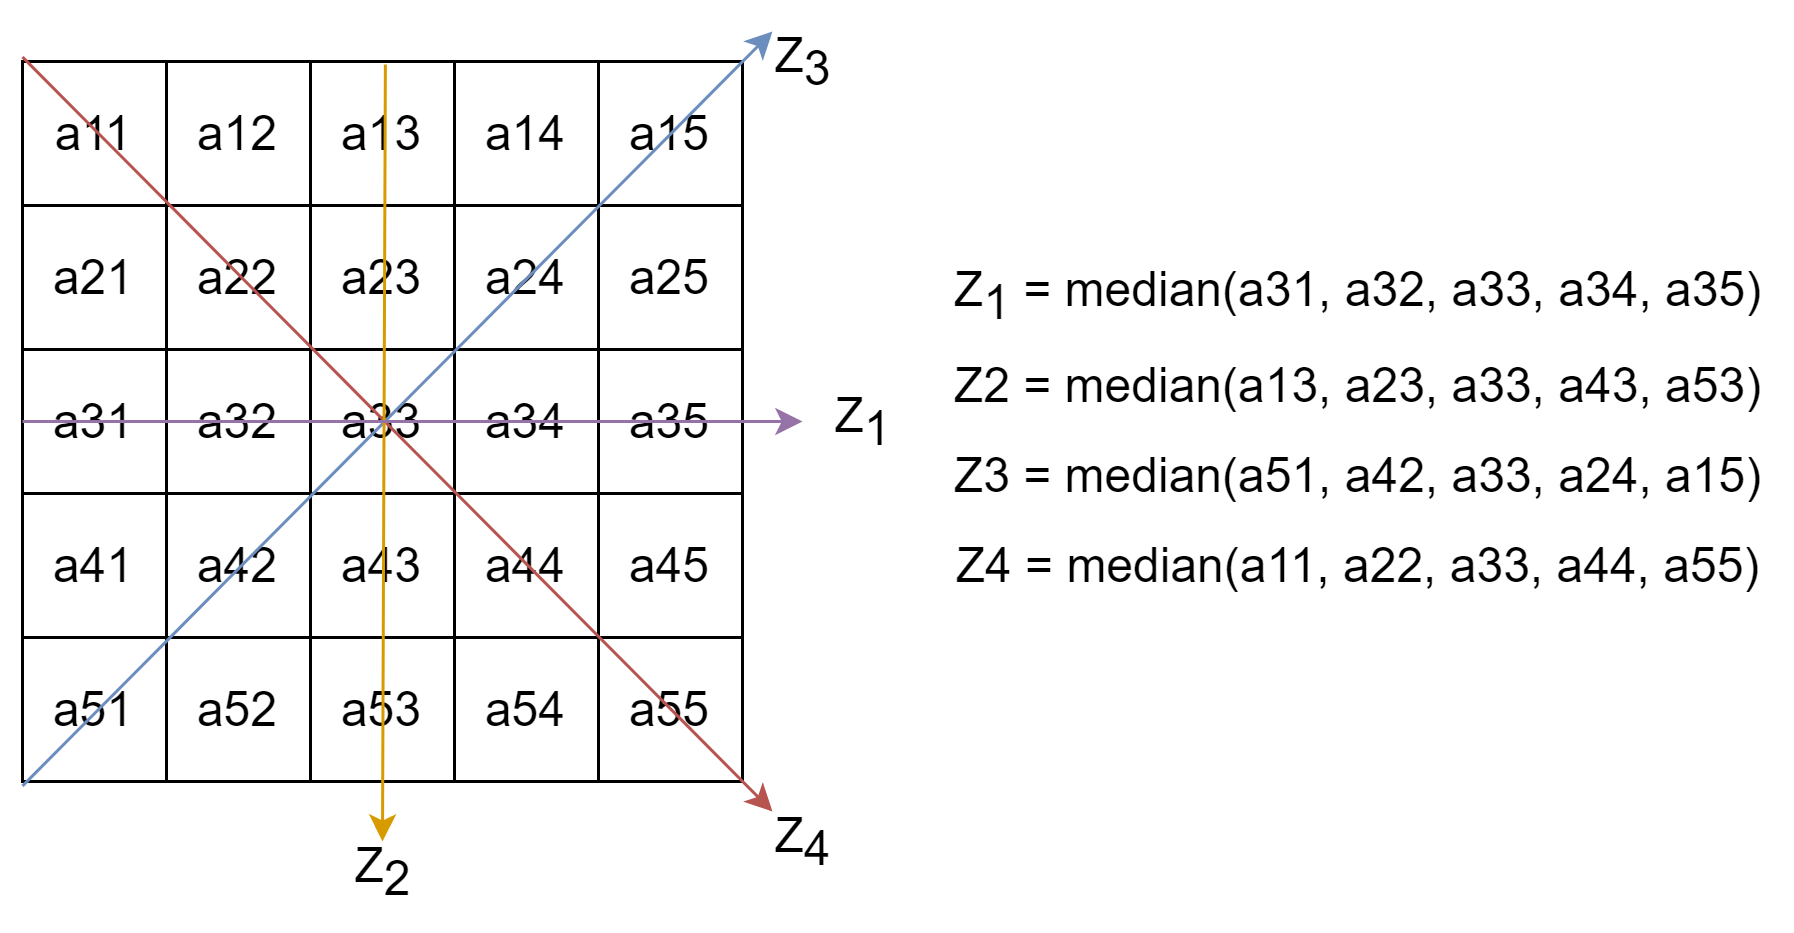

The diagram above was exported from draw.io. Its source (the exported page's mxGraphModel, read from the mxfile embedded in the PNG):
<mxGraphModel dx="942" dy="574" grid="1" gridSize="10" guides="1" tooltips="1" connect="1" arrows="1" fold="1" page="1" pageScale="1" pageWidth="827" pageHeight="1169" math="0" shadow="0">
  <root>
    <mxCell id="0" />
    <mxCell id="1" parent="0" />
    <mxCell id="c8_QfAVPGfeQplwMzbFv-2" value="" style="shape=table;startSize=0;container=1;collapsible=0;childLayout=tableLayout;fontSize=16;" parent="1" vertex="1">
      <mxGeometry x="40" y="135" width="240" height="240" as="geometry" />
    </mxCell>
    <mxCell id="c8_QfAVPGfeQplwMzbFv-3" value="" style="shape=tableRow;horizontal=0;startSize=0;swimlaneHead=0;swimlaneBody=0;top=0;left=0;bottom=0;right=0;collapsible=0;dropTarget=0;fillColor=none;points=[[0,0.5],[1,0.5]];portConstraint=eastwest;fontSize=16;" parent="c8_QfAVPGfeQplwMzbFv-2" vertex="1">
      <mxGeometry width="240" height="48" as="geometry" />
    </mxCell>
    <mxCell id="c8_QfAVPGfeQplwMzbFv-4" value="a11" style="shape=partialRectangle;html=1;whiteSpace=wrap;connectable=0;overflow=hidden;fillColor=none;top=0;left=0;bottom=0;right=0;pointerEvents=1;fontSize=16;" parent="c8_QfAVPGfeQplwMzbFv-3" vertex="1">
      <mxGeometry width="48" height="48" as="geometry">
        <mxRectangle width="48" height="48" as="alternateBounds" />
      </mxGeometry>
    </mxCell>
    <mxCell id="c8_QfAVPGfeQplwMzbFv-5" value="a12" style="shape=partialRectangle;html=1;whiteSpace=wrap;connectable=0;overflow=hidden;fillColor=none;top=0;left=0;bottom=0;right=0;pointerEvents=1;fontSize=16;" parent="c8_QfAVPGfeQplwMzbFv-3" vertex="1">
      <mxGeometry x="48" width="48" height="48" as="geometry">
        <mxRectangle width="48" height="48" as="alternateBounds" />
      </mxGeometry>
    </mxCell>
    <mxCell id="c8_QfAVPGfeQplwMzbFv-6" value="a13" style="shape=partialRectangle;html=1;whiteSpace=wrap;connectable=0;overflow=hidden;fillColor=none;top=0;left=0;bottom=0;right=0;pointerEvents=1;fontSize=16;" parent="c8_QfAVPGfeQplwMzbFv-3" vertex="1">
      <mxGeometry x="96" width="48" height="48" as="geometry">
        <mxRectangle width="48" height="48" as="alternateBounds" />
      </mxGeometry>
    </mxCell>
    <mxCell id="c8_QfAVPGfeQplwMzbFv-15" value="a14" style="shape=partialRectangle;html=1;whiteSpace=wrap;connectable=0;overflow=hidden;fillColor=none;top=0;left=0;bottom=0;right=0;pointerEvents=1;fontSize=16;" parent="c8_QfAVPGfeQplwMzbFv-3" vertex="1">
      <mxGeometry x="144" width="48" height="48" as="geometry">
        <mxRectangle width="48" height="48" as="alternateBounds" />
      </mxGeometry>
    </mxCell>
    <mxCell id="c8_QfAVPGfeQplwMzbFv-18" value="a15" style="shape=partialRectangle;html=1;whiteSpace=wrap;connectable=0;overflow=hidden;fillColor=none;top=0;left=0;bottom=0;right=0;pointerEvents=1;fontSize=16;" parent="c8_QfAVPGfeQplwMzbFv-3" vertex="1">
      <mxGeometry x="192" width="48" height="48" as="geometry">
        <mxRectangle width="48" height="48" as="alternateBounds" />
      </mxGeometry>
    </mxCell>
    <mxCell id="c8_QfAVPGfeQplwMzbFv-7" value="" style="shape=tableRow;horizontal=0;startSize=0;swimlaneHead=0;swimlaneBody=0;top=0;left=0;bottom=0;right=0;collapsible=0;dropTarget=0;fillColor=none;points=[[0,0.5],[1,0.5]];portConstraint=eastwest;fontSize=16;" parent="c8_QfAVPGfeQplwMzbFv-2" vertex="1">
      <mxGeometry y="48" width="240" height="48" as="geometry" />
    </mxCell>
    <mxCell id="c8_QfAVPGfeQplwMzbFv-8" value="a21" style="shape=partialRectangle;html=1;whiteSpace=wrap;connectable=0;overflow=hidden;fillColor=none;top=0;left=0;bottom=0;right=0;pointerEvents=1;fontSize=16;" parent="c8_QfAVPGfeQplwMzbFv-7" vertex="1">
      <mxGeometry width="48" height="48" as="geometry">
        <mxRectangle width="48" height="48" as="alternateBounds" />
      </mxGeometry>
    </mxCell>
    <mxCell id="c8_QfAVPGfeQplwMzbFv-9" value="a22" style="shape=partialRectangle;html=1;whiteSpace=wrap;connectable=0;overflow=hidden;fillColor=none;top=0;left=0;bottom=0;right=0;pointerEvents=1;fontSize=16;" parent="c8_QfAVPGfeQplwMzbFv-7" vertex="1">
      <mxGeometry x="48" width="48" height="48" as="geometry">
        <mxRectangle width="48" height="48" as="alternateBounds" />
      </mxGeometry>
    </mxCell>
    <mxCell id="c8_QfAVPGfeQplwMzbFv-10" value="a23" style="shape=partialRectangle;html=1;whiteSpace=wrap;connectable=0;overflow=hidden;fillColor=none;top=0;left=0;bottom=0;right=0;pointerEvents=1;fontSize=16;" parent="c8_QfAVPGfeQplwMzbFv-7" vertex="1">
      <mxGeometry x="96" width="48" height="48" as="geometry">
        <mxRectangle width="48" height="48" as="alternateBounds" />
      </mxGeometry>
    </mxCell>
    <mxCell id="c8_QfAVPGfeQplwMzbFv-16" value="a24" style="shape=partialRectangle;html=1;whiteSpace=wrap;connectable=0;overflow=hidden;fillColor=none;top=0;left=0;bottom=0;right=0;pointerEvents=1;fontSize=16;" parent="c8_QfAVPGfeQplwMzbFv-7" vertex="1">
      <mxGeometry x="144" width="48" height="48" as="geometry">
        <mxRectangle width="48" height="48" as="alternateBounds" />
      </mxGeometry>
    </mxCell>
    <mxCell id="c8_QfAVPGfeQplwMzbFv-19" value="a25" style="shape=partialRectangle;html=1;whiteSpace=wrap;connectable=0;overflow=hidden;fillColor=none;top=0;left=0;bottom=0;right=0;pointerEvents=1;fontSize=16;" parent="c8_QfAVPGfeQplwMzbFv-7" vertex="1">
      <mxGeometry x="192" width="48" height="48" as="geometry">
        <mxRectangle width="48" height="48" as="alternateBounds" />
      </mxGeometry>
    </mxCell>
    <mxCell id="c8_QfAVPGfeQplwMzbFv-11" value="" style="shape=tableRow;horizontal=0;startSize=0;swimlaneHead=0;swimlaneBody=0;top=0;left=0;bottom=0;right=0;collapsible=0;dropTarget=0;fillColor=none;points=[[0,0.5],[1,0.5]];portConstraint=eastwest;fontSize=16;" parent="c8_QfAVPGfeQplwMzbFv-2" vertex="1">
      <mxGeometry y="96" width="240" height="48" as="geometry" />
    </mxCell>
    <mxCell id="c8_QfAVPGfeQplwMzbFv-12" value="a31" style="shape=partialRectangle;html=1;whiteSpace=wrap;connectable=0;overflow=hidden;fillColor=none;top=0;left=0;bottom=0;right=0;pointerEvents=1;fontSize=16;" parent="c8_QfAVPGfeQplwMzbFv-11" vertex="1">
      <mxGeometry width="48" height="48" as="geometry">
        <mxRectangle width="48" height="48" as="alternateBounds" />
      </mxGeometry>
    </mxCell>
    <mxCell id="c8_QfAVPGfeQplwMzbFv-13" value="a32" style="shape=partialRectangle;html=1;whiteSpace=wrap;connectable=0;overflow=hidden;fillColor=none;top=0;left=0;bottom=0;right=0;pointerEvents=1;fontSize=16;" parent="c8_QfAVPGfeQplwMzbFv-11" vertex="1">
      <mxGeometry x="48" width="48" height="48" as="geometry">
        <mxRectangle width="48" height="48" as="alternateBounds" />
      </mxGeometry>
    </mxCell>
    <mxCell id="c8_QfAVPGfeQplwMzbFv-14" value="a33" style="shape=partialRectangle;html=1;whiteSpace=wrap;connectable=0;overflow=hidden;fillColor=none;top=0;left=0;bottom=0;right=0;pointerEvents=1;fontSize=16;" parent="c8_QfAVPGfeQplwMzbFv-11" vertex="1">
      <mxGeometry x="96" width="48" height="48" as="geometry">
        <mxRectangle width="48" height="48" as="alternateBounds" />
      </mxGeometry>
    </mxCell>
    <mxCell id="c8_QfAVPGfeQplwMzbFv-17" value="a34" style="shape=partialRectangle;html=1;whiteSpace=wrap;connectable=0;overflow=hidden;fillColor=none;top=0;left=0;bottom=0;right=0;pointerEvents=1;fontSize=16;" parent="c8_QfAVPGfeQplwMzbFv-11" vertex="1">
      <mxGeometry x="144" width="48" height="48" as="geometry">
        <mxRectangle width="48" height="48" as="alternateBounds" />
      </mxGeometry>
    </mxCell>
    <mxCell id="c8_QfAVPGfeQplwMzbFv-20" value="a35" style="shape=partialRectangle;html=1;whiteSpace=wrap;connectable=0;overflow=hidden;fillColor=none;top=0;left=0;bottom=0;right=0;pointerEvents=1;fontSize=16;" parent="c8_QfAVPGfeQplwMzbFv-11" vertex="1">
      <mxGeometry x="192" width="48" height="48" as="geometry">
        <mxRectangle width="48" height="48" as="alternateBounds" />
      </mxGeometry>
    </mxCell>
    <mxCell id="c8_QfAVPGfeQplwMzbFv-27" style="shape=tableRow;horizontal=0;startSize=0;swimlaneHead=0;swimlaneBody=0;top=0;left=0;bottom=0;right=0;collapsible=0;dropTarget=0;fillColor=none;points=[[0,0.5],[1,0.5]];portConstraint=eastwest;fontSize=16;" parent="c8_QfAVPGfeQplwMzbFv-2" vertex="1">
      <mxGeometry y="144" width="240" height="48" as="geometry" />
    </mxCell>
    <mxCell id="c8_QfAVPGfeQplwMzbFv-28" value="a41" style="shape=partialRectangle;html=1;whiteSpace=wrap;connectable=0;overflow=hidden;fillColor=none;top=0;left=0;bottom=0;right=0;pointerEvents=1;fontSize=16;" parent="c8_QfAVPGfeQplwMzbFv-27" vertex="1">
      <mxGeometry width="48" height="48" as="geometry">
        <mxRectangle width="48" height="48" as="alternateBounds" />
      </mxGeometry>
    </mxCell>
    <mxCell id="c8_QfAVPGfeQplwMzbFv-29" value="a42" style="shape=partialRectangle;html=1;whiteSpace=wrap;connectable=0;overflow=hidden;fillColor=none;top=0;left=0;bottom=0;right=0;pointerEvents=1;fontSize=16;" parent="c8_QfAVPGfeQplwMzbFv-27" vertex="1">
      <mxGeometry x="48" width="48" height="48" as="geometry">
        <mxRectangle width="48" height="48" as="alternateBounds" />
      </mxGeometry>
    </mxCell>
    <mxCell id="c8_QfAVPGfeQplwMzbFv-30" value="a43" style="shape=partialRectangle;html=1;whiteSpace=wrap;connectable=0;overflow=hidden;fillColor=none;top=0;left=0;bottom=0;right=0;pointerEvents=1;fontSize=16;" parent="c8_QfAVPGfeQplwMzbFv-27" vertex="1">
      <mxGeometry x="96" width="48" height="48" as="geometry">
        <mxRectangle width="48" height="48" as="alternateBounds" />
      </mxGeometry>
    </mxCell>
    <mxCell id="c8_QfAVPGfeQplwMzbFv-31" value="a44" style="shape=partialRectangle;html=1;whiteSpace=wrap;connectable=0;overflow=hidden;fillColor=none;top=0;left=0;bottom=0;right=0;pointerEvents=1;fontSize=16;" parent="c8_QfAVPGfeQplwMzbFv-27" vertex="1">
      <mxGeometry x="144" width="48" height="48" as="geometry">
        <mxRectangle width="48" height="48" as="alternateBounds" />
      </mxGeometry>
    </mxCell>
    <mxCell id="c8_QfAVPGfeQplwMzbFv-32" value="a45" style="shape=partialRectangle;html=1;whiteSpace=wrap;connectable=0;overflow=hidden;fillColor=none;top=0;left=0;bottom=0;right=0;pointerEvents=1;fontSize=16;" parent="c8_QfAVPGfeQplwMzbFv-27" vertex="1">
      <mxGeometry x="192" width="48" height="48" as="geometry">
        <mxRectangle width="48" height="48" as="alternateBounds" />
      </mxGeometry>
    </mxCell>
    <mxCell id="c8_QfAVPGfeQplwMzbFv-21" style="shape=tableRow;horizontal=0;startSize=0;swimlaneHead=0;swimlaneBody=0;top=0;left=0;bottom=0;right=0;collapsible=0;dropTarget=0;fillColor=none;points=[[0,0.5],[1,0.5]];portConstraint=eastwest;fontSize=16;" parent="c8_QfAVPGfeQplwMzbFv-2" vertex="1">
      <mxGeometry y="192" width="240" height="48" as="geometry" />
    </mxCell>
    <mxCell id="c8_QfAVPGfeQplwMzbFv-22" value="a51" style="shape=partialRectangle;html=1;whiteSpace=wrap;connectable=0;overflow=hidden;fillColor=none;top=0;left=0;bottom=0;right=0;pointerEvents=1;fontSize=16;" parent="c8_QfAVPGfeQplwMzbFv-21" vertex="1">
      <mxGeometry width="48" height="48" as="geometry">
        <mxRectangle width="48" height="48" as="alternateBounds" />
      </mxGeometry>
    </mxCell>
    <mxCell id="c8_QfAVPGfeQplwMzbFv-23" value="a52" style="shape=partialRectangle;html=1;whiteSpace=wrap;connectable=0;overflow=hidden;fillColor=none;top=0;left=0;bottom=0;right=0;pointerEvents=1;fontSize=16;" parent="c8_QfAVPGfeQplwMzbFv-21" vertex="1">
      <mxGeometry x="48" width="48" height="48" as="geometry">
        <mxRectangle width="48" height="48" as="alternateBounds" />
      </mxGeometry>
    </mxCell>
    <mxCell id="c8_QfAVPGfeQplwMzbFv-24" value="a53" style="shape=partialRectangle;html=1;whiteSpace=wrap;connectable=0;overflow=hidden;fillColor=none;top=0;left=0;bottom=0;right=0;pointerEvents=1;fontSize=16;" parent="c8_QfAVPGfeQplwMzbFv-21" vertex="1">
      <mxGeometry x="96" width="48" height="48" as="geometry">
        <mxRectangle width="48" height="48" as="alternateBounds" />
      </mxGeometry>
    </mxCell>
    <mxCell id="c8_QfAVPGfeQplwMzbFv-25" value="a54" style="shape=partialRectangle;html=1;whiteSpace=wrap;connectable=0;overflow=hidden;fillColor=none;top=0;left=0;bottom=0;right=0;pointerEvents=1;fontSize=16;" parent="c8_QfAVPGfeQplwMzbFv-21" vertex="1">
      <mxGeometry x="144" width="48" height="48" as="geometry">
        <mxRectangle width="48" height="48" as="alternateBounds" />
      </mxGeometry>
    </mxCell>
    <mxCell id="c8_QfAVPGfeQplwMzbFv-26" value="a55" style="shape=partialRectangle;html=1;whiteSpace=wrap;connectable=0;overflow=hidden;fillColor=none;top=0;left=0;bottom=0;right=0;pointerEvents=1;fontSize=16;" parent="c8_QfAVPGfeQplwMzbFv-21" vertex="1">
      <mxGeometry x="192" width="48" height="48" as="geometry">
        <mxRectangle width="48" height="48" as="alternateBounds" />
      </mxGeometry>
    </mxCell>
    <mxCell id="c8_QfAVPGfeQplwMzbFv-36" value="" style="endArrow=classic;html=1;rounded=0;fontSize=16;exitX=0;exitY=-0.031;exitDx=0;exitDy=0;exitPerimeter=0;fillColor=#f8cecc;strokeColor=#b85450;strokeWidth=1;" parent="1" source="c8_QfAVPGfeQplwMzbFv-3" edge="1">
      <mxGeometry width="50" height="50" relative="1" as="geometry">
        <mxPoint x="110" y="245" as="sourcePoint" />
        <mxPoint x="290" y="385" as="targetPoint" />
      </mxGeometry>
    </mxCell>
    <mxCell id="c8_QfAVPGfeQplwMzbFv-37" value="" style="endArrow=classic;html=1;rounded=0;fontSize=16;exitX=0;exitY=1.031;exitDx=0;exitDy=0;exitPerimeter=0;fillColor=#dae8fc;strokeColor=#6c8ebf;strokeWidth=1;" parent="1" source="c8_QfAVPGfeQplwMzbFv-21" edge="1">
      <mxGeometry width="50" height="50" relative="1" as="geometry">
        <mxPoint x="110" y="245" as="sourcePoint" />
        <mxPoint x="290" y="125" as="targetPoint" />
      </mxGeometry>
    </mxCell>
    <mxCell id="c8_QfAVPGfeQplwMzbFv-38" value="" style="endArrow=classic;html=1;rounded=0;fontSize=16;exitX=0.504;exitY=0.021;exitDx=0;exitDy=0;exitPerimeter=0;fillColor=#ffe6cc;strokeColor=#d79b00;strokeWidth=1;" parent="1" source="c8_QfAVPGfeQplwMzbFv-3" edge="1">
      <mxGeometry width="50" height="50" relative="1" as="geometry">
        <mxPoint x="110" y="245" as="sourcePoint" />
        <mxPoint x="160" y="395" as="targetPoint" />
      </mxGeometry>
    </mxCell>
    <mxCell id="c8_QfAVPGfeQplwMzbFv-39" value="" style="endArrow=classic;html=1;rounded=0;fontSize=16;exitX=0;exitY=0.5;exitDx=0;exitDy=0;fillColor=#e1d5e7;strokeColor=#9673a6;strokeWidth=1;" parent="1" source="c8_QfAVPGfeQplwMzbFv-11" edge="1">
      <mxGeometry width="50" height="50" relative="1" as="geometry">
        <mxPoint x="110" y="245" as="sourcePoint" />
        <mxPoint x="300" y="255" as="targetPoint" />
      </mxGeometry>
    </mxCell>
    <mxCell id="c8_QfAVPGfeQplwMzbFv-40" value="Z&lt;sub style=&quot;font-size: 16px;&quot;&gt;3&lt;/sub&gt;" style="text;html=1;align=center;verticalAlign=middle;resizable=0;points=[];autosize=1;strokeColor=none;fillColor=none;fontSize=16;" parent="1" vertex="1">
      <mxGeometry x="280" y="115" width="40" height="40" as="geometry" />
    </mxCell>
    <mxCell id="c8_QfAVPGfeQplwMzbFv-41" value="Z&lt;sub style=&quot;font-size: 16px;&quot;&gt;1&lt;/sub&gt;" style="text;html=1;align=center;verticalAlign=middle;resizable=0;points=[];autosize=1;strokeColor=none;fillColor=none;fontSize=16;" parent="1" vertex="1">
      <mxGeometry x="300" y="235" width="40" height="40" as="geometry" />
    </mxCell>
    <mxCell id="c8_QfAVPGfeQplwMzbFv-42" value="Z&lt;sub style=&quot;font-size: 16px;&quot;&gt;4&lt;/sub&gt;" style="text;html=1;align=center;verticalAlign=middle;resizable=0;points=[];autosize=1;strokeColor=none;fillColor=none;fontSize=16;" parent="1" vertex="1">
      <mxGeometry x="280" y="375" width="40" height="40" as="geometry" />
    </mxCell>
    <mxCell id="c8_QfAVPGfeQplwMzbFv-43" value="Z&lt;sub style=&quot;font-size: 16px;&quot;&gt;2&lt;/sub&gt;" style="text;html=1;align=center;verticalAlign=middle;resizable=0;points=[];autosize=1;strokeColor=none;fillColor=none;fontSize=16;" parent="1" vertex="1">
      <mxGeometry x="140" y="385" width="40" height="40" as="geometry" />
    </mxCell>
    <mxCell id="sXLT3yxrJZIyAJYQXHB4-1" value="Z&lt;sub style=&quot;font-size: 16px;&quot;&gt;1&amp;nbsp;&lt;/sub&gt;= median(a31, a32, a33, a34, a35)" style="text;html=1;align=center;verticalAlign=middle;resizable=0;points=[];autosize=1;strokeColor=none;fillColor=none;fontSize=16;" parent="1" vertex="1">
      <mxGeometry x="340" y="192.5" width="290" height="40" as="geometry" />
    </mxCell>
    <mxCell id="sXLT3yxrJZIyAJYQXHB4-2" value="Z&lt;span style=&quot;font-size: 16px;&quot;&gt;2&amp;nbsp;&lt;/span&gt;= median(a13, a23, a33, a43, a53)" style="text;html=1;align=center;verticalAlign=middle;resizable=0;points=[];autosize=1;strokeColor=none;fillColor=none;fontSize=16;" parent="1" vertex="1">
      <mxGeometry x="340" y="227.5" width="290" height="30" as="geometry" />
    </mxCell>
    <mxCell id="sXLT3yxrJZIyAJYQXHB4-3" value="Z&lt;span style=&quot;font-size: 16px;&quot;&gt;3&amp;nbsp;&lt;/span&gt;= median(a51, a42, a33, a24, a15)" style="text;html=1;align=center;verticalAlign=middle;resizable=0;points=[];autosize=1;strokeColor=none;fillColor=none;fontSize=16;" parent="1" vertex="1">
      <mxGeometry x="340" y="257.5" width="290" height="30" as="geometry" />
    </mxCell>
    <mxCell id="sXLT3yxrJZIyAJYQXHB4-4" value="Z&lt;span style=&quot;font-size: 16px;&quot;&gt;4&amp;nbsp;&lt;/span&gt;= median(a11, a22, a33, a44, a55)" style="text;html=1;align=center;verticalAlign=middle;resizable=0;points=[];autosize=1;strokeColor=none;fillColor=none;fontSize=16;" parent="1" vertex="1">
      <mxGeometry x="340" y="287.5" width="290" height="30" as="geometry" />
    </mxCell>
  </root>
</mxGraphModel>